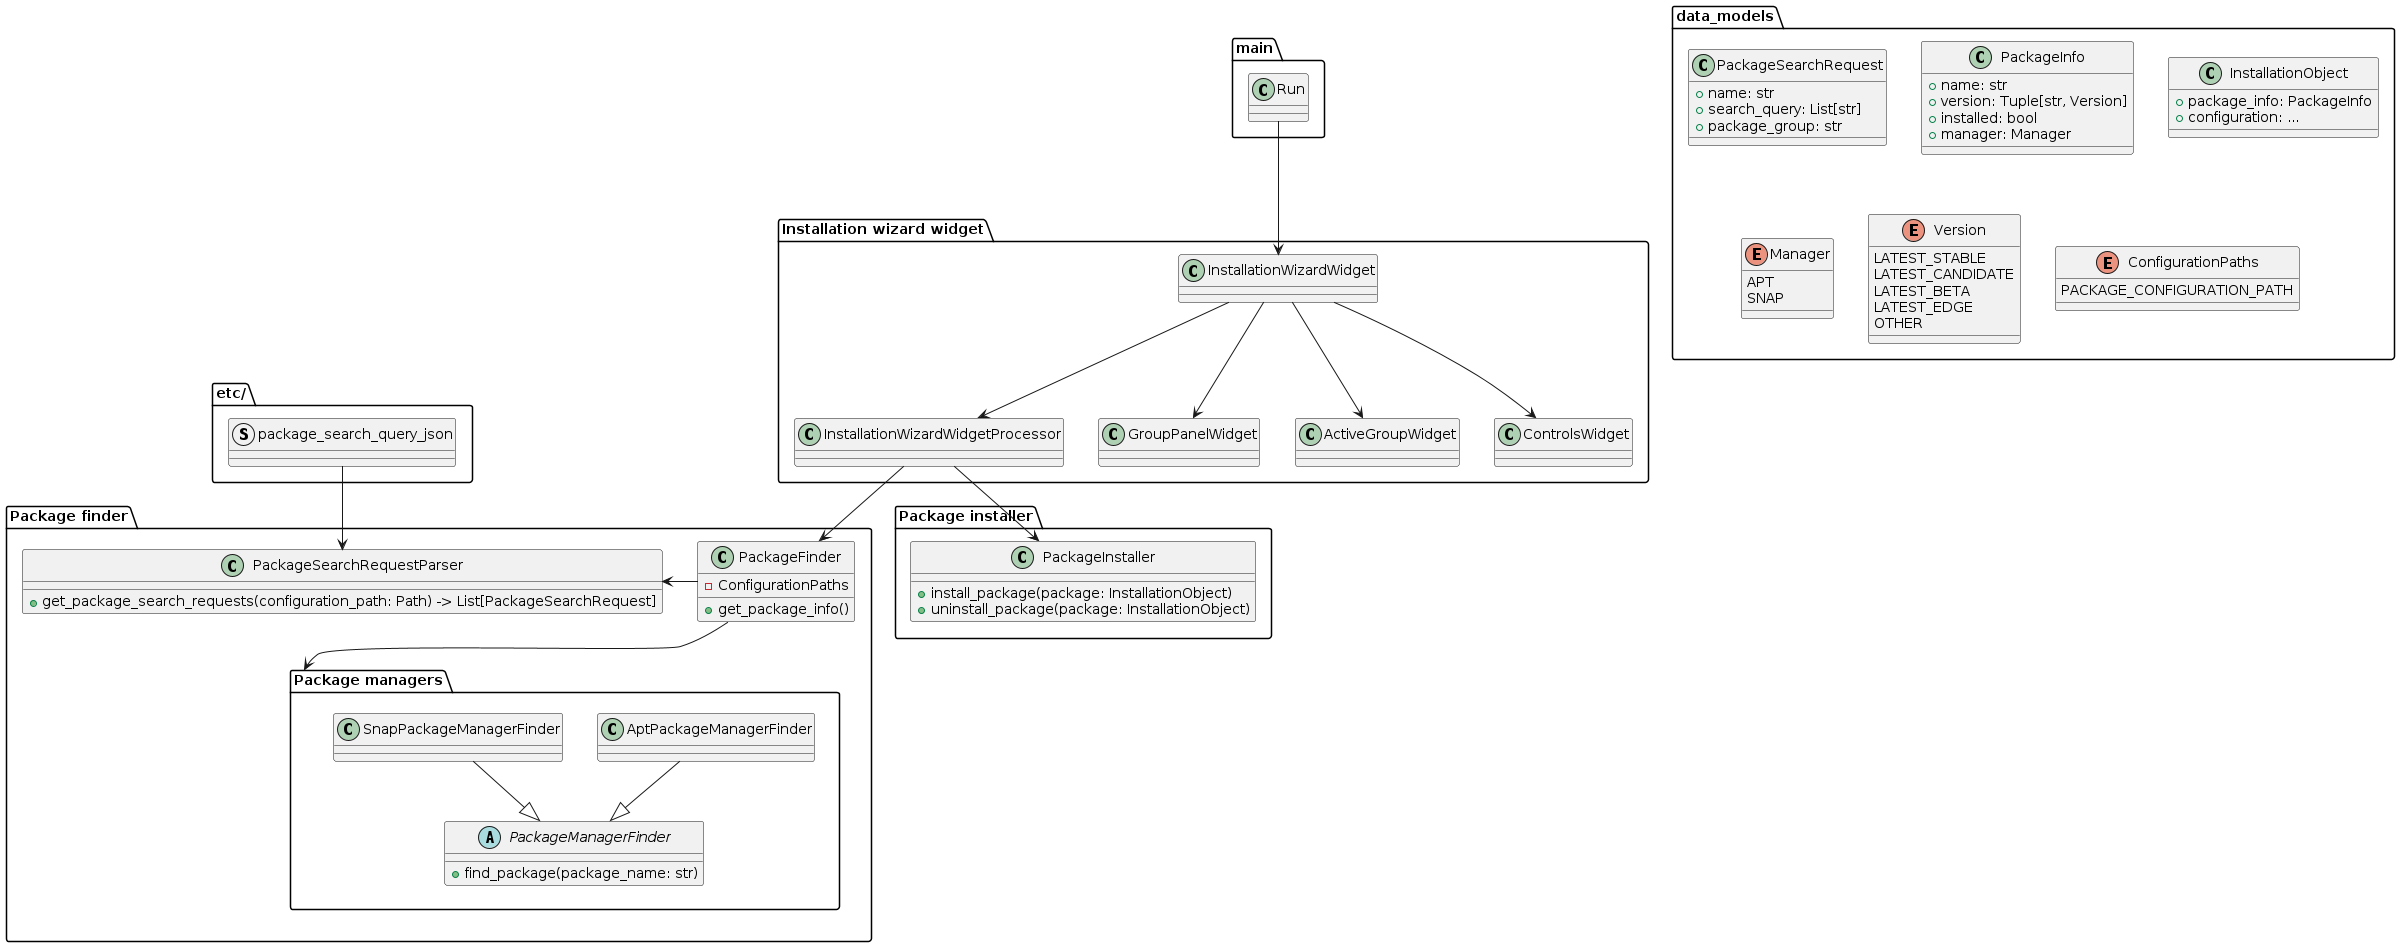

The diagram above was rendered by PlantUML. Its source (embedded in the PNG):
@startuml dotfiles design

package main {
    class Run{}
}

' -------------------------------------------------------

package "Installation wizard widget" as installation_widget {

    class InstallationWizardWidgetProcessor {}

    class InstallationWizardWidget {}

    class GroupPanelWidget {}

    class ActiveGroupWidget {}

    class ControlsWidget {}
}

InstallationWizardWidget --> InstallationWizardWidgetProcessor
InstallationWizardWidget --> GroupPanelWidget
InstallationWizardWidget --> ActiveGroupWidget
InstallationWizardWidget --> ControlsWidget

' -------------------------------------------------------

package "Package finder" as package_finder {

    class PackageFinder {
        + get_package_info()
        - ConfigurationPaths
    }

    class PackageSearchRequestParser {
        + get_package_search_requests(configuration_path: Path) -> List[PackageSearchRequest] 
    }
    package "Package managers" as package_managers_finder {
        abstract class PackageManagerFinder {
            + find_package(package_name: str)
        }

        class AptPackageManagerFinder {}
        class SnapPackageManagerFinder {}
    }

}

PackageSearchRequestParser <- PackageFinder 
PackageFinder --> package_managers_finder
AptPackageManagerFinder --|> PackageManagerFinder
SnapPackageManagerFinder --|> PackageManagerFinder

' -------------------------------------------------------

package "Package installer" as package_installer {
    class PackageInstaller {
        + install_package(package: InstallationObject)
        + uninstall_package(package: InstallationObject)
    }
}


' -------------------------------------------------------

package data_models {

    class PackageSearchRequest {
        + name: str
        + search_query: List[str]
        + package_group: str
    }

    class PackageInfo {
        + name: str
        + version: Tuple[str, Version]
        + installed: bool
        + manager: Manager
    }

    class InstallationObject {
        + package_info: PackageInfo
        + configuration: ...
    }

    enum Manager {
        APT
        SNAP
    }

    enum Version {
        LATEST_STABLE
        LATEST_CANDIDATE
        LATEST_BETA
        LATEST_EDGE
        OTHER
    }

    enum ConfigurationPaths {
        PACKAGE_CONFIGURATION_PATH
    }
}

' -------------------------------------------------------

package "etc/" as configuration {
    struct package_search_query_json {}
}

package_search_query_json --> PackageSearchRequestParser
' -------------------------------------------------------

Run --> InstallationWizardWidget
InstallationWizardWidgetProcessor -down-> PackageInstaller
InstallationWizardWidgetProcessor --> PackageFinder


@enduml